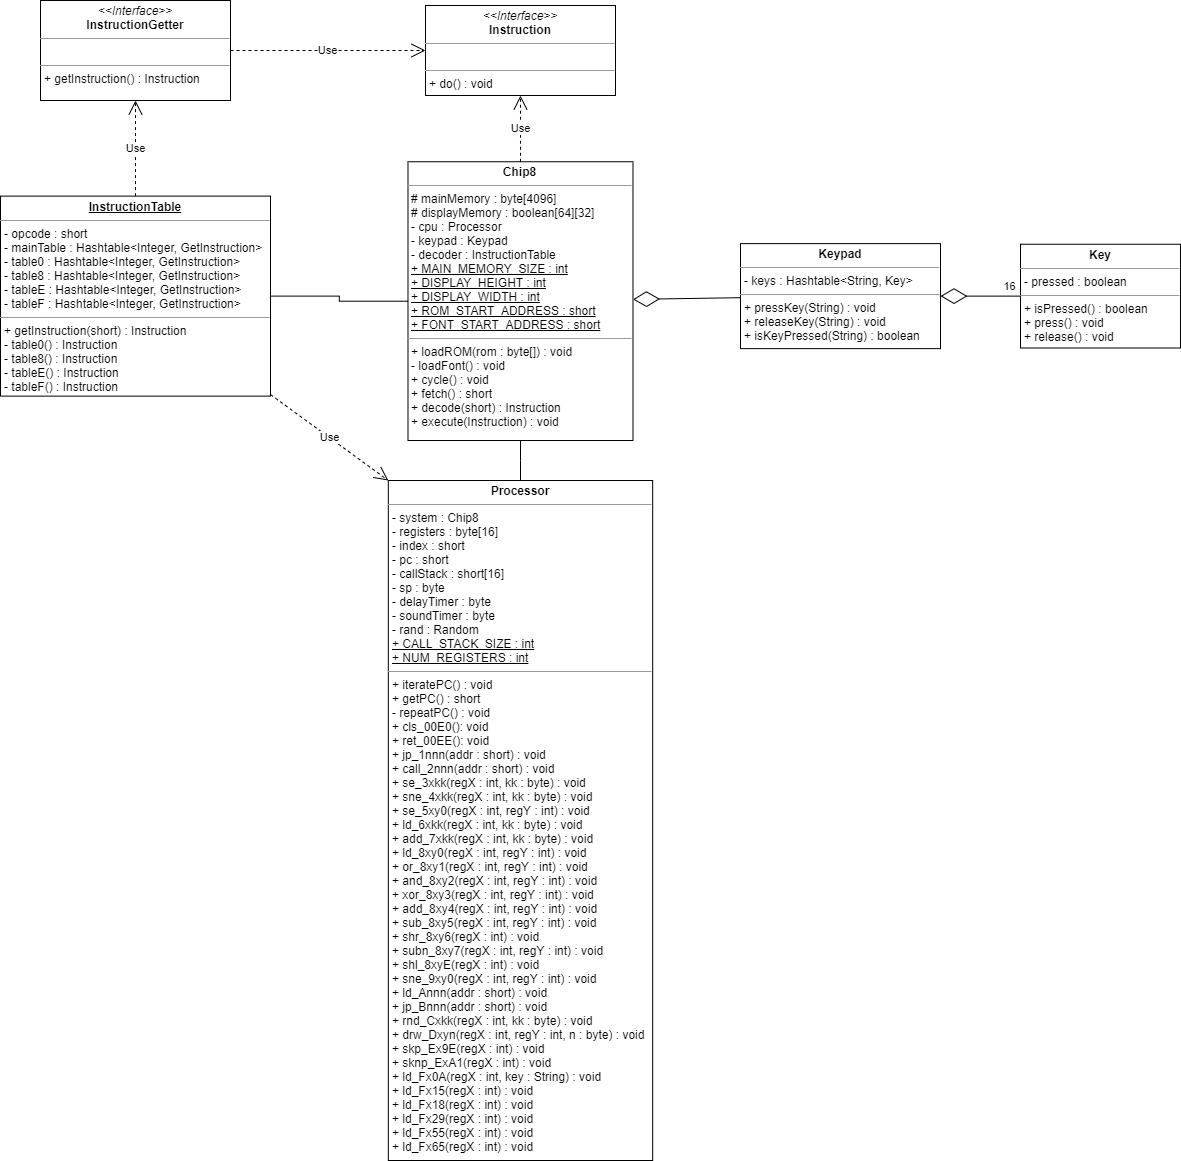

The diagram above was exported from draw.io. Its source (the exported page's mxGraphModel, read from the mxfile embedded in the PNG):
<mxGraphModel dx="1310" dy="1913" grid="1" gridSize="10" guides="1" tooltips="1" connect="1" arrows="1" fold="1" page="1" pageScale="1" pageWidth="850" pageHeight="1100" background="none" math="0" shadow="0">
  <root>
    <mxCell id="0" />
    <mxCell id="1" parent="0" />
    <mxCell id="1TgytqS3IXsfHCVNC0nA-24" style="edgeStyle=orthogonalEdgeStyle;rounded=0;orthogonalLoop=1;jettySize=auto;html=1;endArrow=none;endFill=0;" parent="1" source="1TgytqS3IXsfHCVNC0nA-1" target="1TgytqS3IXsfHCVNC0nA-6" edge="1">
      <mxGeometry relative="1" as="geometry" />
    </mxCell>
    <mxCell id="1TgytqS3IXsfHCVNC0nA-1" value="&lt;p style=&quot;margin: 0px ; margin-top: 4px ; text-align: center&quot;&gt;&lt;b&gt;Chip8&lt;/b&gt;&lt;/p&gt;&lt;hr size=&quot;1&quot;&gt;&lt;p style=&quot;margin: 0px ; margin-left: 4px&quot;&gt;# mainMemory : byte[4096]&lt;/p&gt;&lt;p style=&quot;margin: 0px ; margin-left: 4px&quot;&gt;# displayMemory : boolean[64][32]&lt;/p&gt;&lt;p style=&quot;margin: 0px ; margin-left: 4px&quot;&gt;- cpu : Processor&lt;/p&gt;&lt;p style=&quot;margin: 0px ; margin-left: 4px&quot;&gt;- keypad : Keypad&lt;/p&gt;&lt;p style=&quot;margin: 0px ; margin-left: 4px&quot;&gt;- decoder : InstructionTable&lt;/p&gt;&lt;p style=&quot;margin: 0px ; margin-left: 4px&quot;&gt;&lt;u&gt;+ MAIN_MEMORY_SIZE : int&lt;/u&gt;&lt;/p&gt;&lt;p style=&quot;margin: 0px ; margin-left: 4px&quot;&gt;&lt;u&gt;+ DISPLAY_HEIGHT : int&lt;/u&gt;&lt;/p&gt;&lt;p style=&quot;margin: 0px ; margin-left: 4px&quot;&gt;&lt;u&gt;+ DISPLAY_WIDTH : int&lt;/u&gt;&lt;/p&gt;&lt;p style=&quot;margin: 0px ; margin-left: 4px&quot;&gt;&lt;u&gt;+ ROM_START_ADDRESS : short&lt;/u&gt;&lt;/p&gt;&lt;p style=&quot;margin: 0px ; margin-left: 4px&quot;&gt;&lt;u&gt;+ FONT_START_ADDRESS : short&lt;/u&gt;&lt;/p&gt;&lt;hr size=&quot;1&quot;&gt;&lt;p style=&quot;margin: 0px ; margin-left: 4px&quot;&gt;+ loadROM(rom : byte[]) : void&lt;/p&gt;&lt;p style=&quot;margin: 0px ; margin-left: 4px&quot;&gt;- loadFont() : void&lt;/p&gt;&lt;p style=&quot;margin: 0px ; margin-left: 4px&quot;&gt;+ cycle() : void&lt;/p&gt;&lt;p style=&quot;margin: 0px ; margin-left: 4px&quot;&gt;+ fetch() : short&lt;/p&gt;&lt;p style=&quot;margin: 0px ; margin-left: 4px&quot;&gt;+ decode(short) : Instruction&lt;/p&gt;&lt;p style=&quot;margin: 0px ; margin-left: 4px&quot;&gt;+ execute(Instruction) : void&lt;/p&gt;" style="verticalAlign=top;align=left;overflow=fill;fontSize=12;fontFamily=Helvetica;html=1;" parent="1" vertex="1">
      <mxGeometry x="-12.51" y="111.25" width="225" height="278.75" as="geometry" />
    </mxCell>
    <mxCell id="1TgytqS3IXsfHCVNC0nA-6" value="&lt;p style=&quot;margin: 0px ; margin-top: 4px ; text-align: center&quot;&gt;&lt;b&gt;Processor&lt;/b&gt;&lt;/p&gt;&lt;hr size=&quot;1&quot;&gt;&lt;p style=&quot;margin: 0px ; margin-left: 4px&quot;&gt;- system : Chip8&lt;/p&gt;&lt;p style=&quot;margin: 0px ; margin-left: 4px&quot;&gt;- registers : byte[16]&lt;/p&gt;&lt;p style=&quot;margin: 0px ; margin-left: 4px&quot;&gt;- index : short&lt;/p&gt;&lt;p style=&quot;margin: 0px ; margin-left: 4px&quot;&gt;- pc : short&lt;/p&gt;&lt;p style=&quot;margin: 0px ; margin-left: 4px&quot;&gt;- callStack : short[16]&lt;/p&gt;&lt;p style=&quot;margin: 0px ; margin-left: 4px&quot;&gt;- sp : byte&lt;/p&gt;&lt;p style=&quot;margin: 0px ; margin-left: 4px&quot;&gt;- delayTimer : byte&lt;/p&gt;&lt;p style=&quot;margin: 0px ; margin-left: 4px&quot;&gt;- soundTimer : byte&lt;/p&gt;&lt;p style=&quot;margin: 0px ; margin-left: 4px&quot;&gt;- rand : Random&lt;/p&gt;&lt;p style=&quot;margin: 0px ; margin-left: 4px&quot;&gt;&lt;u&gt;+ CALL_STACK_SIZE : int&lt;/u&gt;&lt;/p&gt;&lt;p style=&quot;margin: 0px ; margin-left: 4px&quot;&gt;&lt;u&gt;+ NUM_REGISTERS : int&lt;/u&gt;&lt;/p&gt;&lt;hr size=&quot;1&quot;&gt;&lt;p style=&quot;margin: 0px ; margin-left: 4px&quot;&gt;&lt;span&gt;+ iteratePC() : void&lt;/span&gt;&lt;/p&gt;&lt;p style=&quot;margin: 0px ; margin-left: 4px&quot;&gt;&lt;span&gt;+ getPC() : short&lt;/span&gt;&lt;/p&gt;&lt;p style=&quot;margin: 0px ; margin-left: 4px&quot;&gt;&lt;span&gt;- repeatPC() : void&lt;/span&gt;&lt;/p&gt;&lt;p style=&quot;margin: 0px ; margin-left: 4px&quot;&gt;&lt;span&gt;+ cls_00E0(): void&lt;/span&gt;&lt;br&gt;&lt;/p&gt;&lt;p style=&quot;margin: 0px ; margin-left: 4px&quot;&gt;+ ret_00EE(): void&lt;/p&gt;&lt;p style=&quot;margin: 0px ; margin-left: 4px&quot;&gt;+ jp_1nnn(addr : short) : void&lt;/p&gt;&lt;p style=&quot;margin: 0px ; margin-left: 4px&quot;&gt;+ call_2nnn(addr : short) : void&lt;/p&gt;&lt;p style=&quot;margin: 0px ; margin-left: 4px&quot;&gt;+ se_3xkk(regX : int, kk : byte) : void&lt;/p&gt;&lt;p style=&quot;margin: 0px ; margin-left: 4px&quot;&gt;+ sne_4xkk(regX : int, kk : byte) : void&lt;/p&gt;&lt;p style=&quot;margin: 0px ; margin-left: 4px&quot;&gt;+ se_5xy0(regX : int, regY : int) : void&lt;/p&gt;&lt;p style=&quot;margin: 0px ; margin-left: 4px&quot;&gt;+ ld_6xkk(regX : int, kk : byte) : void&lt;/p&gt;&lt;p style=&quot;margin: 0px ; margin-left: 4px&quot;&gt;+ add_7xkk(regX : int, kk : byte) : void&lt;/p&gt;&lt;p style=&quot;margin: 0px ; margin-left: 4px&quot;&gt;+ ld_8xy0(regX : int, regY : int) : void&lt;/p&gt;&lt;p style=&quot;margin: 0px ; margin-left: 4px&quot;&gt;+ or_8xy1(regX : int, regY : int) : void&lt;/p&gt;&lt;p style=&quot;margin: 0px ; margin-left: 4px&quot;&gt;+ and_8xy2(regX : int, regY : int) : void&lt;/p&gt;&lt;p style=&quot;margin: 0px ; margin-left: 4px&quot;&gt;+ xor_8xy3(regX : int, regY : int) : void&lt;/p&gt;&lt;p style=&quot;margin: 0px ; margin-left: 4px&quot;&gt;+ add_8xy4(regX : int, regY : int) : void&lt;/p&gt;&lt;p style=&quot;margin: 0px ; margin-left: 4px&quot;&gt;+ sub_8xy5(regX : int, regY : int) : void&lt;/p&gt;&lt;p style=&quot;margin: 0px ; margin-left: 4px&quot;&gt;+ shr_8xy6(regX : int) : void&lt;/p&gt;&lt;p style=&quot;margin: 0px ; margin-left: 4px&quot;&gt;+ subn_8xy7(regX : int, regY : int) : void&lt;/p&gt;&lt;p style=&quot;margin: 0px ; margin-left: 4px&quot;&gt;+ shl_8xyE(regX : int) : void&lt;/p&gt;&lt;p style=&quot;margin: 0px ; margin-left: 4px&quot;&gt;+ sne_9xy0(regX : int, regY : int) : void&lt;/p&gt;&lt;p style=&quot;margin: 0px ; margin-left: 4px&quot;&gt;+ ld_Annn(addr : short) : void&lt;/p&gt;&lt;p style=&quot;margin: 0px ; margin-left: 4px&quot;&gt;+ jp_Bnnn(addr : short) : void&lt;/p&gt;&lt;p style=&quot;margin: 0px ; margin-left: 4px&quot;&gt;+ rnd_Cxkk(regX : int, kk : byte) : void&lt;/p&gt;&lt;p style=&quot;margin: 0px ; margin-left: 4px&quot;&gt;+ drw_Dxyn(regX : int, regY : int, n : byte) : void&lt;/p&gt;&lt;p style=&quot;margin: 0px ; margin-left: 4px&quot;&gt;+ skp_Ex9E(regX : int) : void&lt;/p&gt;&lt;p style=&quot;margin: 0px ; margin-left: 4px&quot;&gt;+ sknp_ExA1(regX : int) : void&lt;/p&gt;&lt;p style=&quot;margin: 0px ; margin-left: 4px&quot;&gt;+ ld_Fx0A(regX : int, key : String) : void&lt;/p&gt;&lt;p style=&quot;margin: 0px ; margin-left: 4px&quot;&gt;+ ld_Fx15(regX : int) : void&lt;/p&gt;&lt;p style=&quot;margin: 0px ; margin-left: 4px&quot;&gt;+ ld_Fx18(regX : int) : void&lt;/p&gt;&lt;p style=&quot;margin: 0px ; margin-left: 4px&quot;&gt;+ ld_Fx29(regX : int) : void&lt;/p&gt;&lt;p style=&quot;margin: 0px ; margin-left: 4px&quot;&gt;+ ld_Fx55(regX : int) : void&lt;/p&gt;&lt;p style=&quot;margin: 0px ; margin-left: 4px&quot;&gt;+ ld_Fx65(regX : int) : void&lt;/p&gt;&lt;p style=&quot;margin: 0px ; margin-left: 4px&quot;&gt;&lt;br&gt;&lt;/p&gt;" style="verticalAlign=top;align=left;overflow=fill;fontSize=12;fontFamily=Helvetica;html=1;" parent="1" vertex="1">
      <mxGeometry x="-32.19" y="430" width="264.37" height="680" as="geometry" />
    </mxCell>
    <mxCell id="1TgytqS3IXsfHCVNC0nA-9" value="&lt;p style=&quot;margin: 0px ; margin-top: 4px ; text-align: center&quot;&gt;&lt;b&gt;Keypad&lt;/b&gt;&lt;/p&gt;&lt;hr size=&quot;1&quot;&gt;&lt;p style=&quot;margin: 0px ; margin-left: 4px&quot;&gt;- keys : Hashtable&amp;lt;String, Key&amp;gt;&lt;/p&gt;&lt;hr size=&quot;1&quot;&gt;&lt;p style=&quot;margin: 0px ; margin-left: 4px&quot;&gt;&lt;span&gt;+ pressKey(String) : void&lt;/span&gt;&lt;br&gt;&lt;/p&gt;&lt;p style=&quot;margin: 0px ; margin-left: 4px&quot;&gt;&lt;span&gt;+ releaseKey(String) : void&lt;/span&gt;&lt;/p&gt;&lt;p style=&quot;margin: 0px ; margin-left: 4px&quot;&gt;+ isKeyPressed(String) : boolean&lt;/p&gt;" style="verticalAlign=top;align=left;overflow=fill;fontSize=12;fontFamily=Helvetica;html=1;" parent="1" vertex="1">
      <mxGeometry x="320" y="193.12" width="200" height="105" as="geometry" />
    </mxCell>
    <mxCell id="1TgytqS3IXsfHCVNC0nA-13" value="" style="endArrow=diamondThin;endFill=0;endSize=24;html=1;" parent="1" source="1TgytqS3IXsfHCVNC0nA-9" target="1TgytqS3IXsfHCVNC0nA-1" edge="1">
      <mxGeometry width="160" relative="1" as="geometry">
        <mxPoint x="380" y="480" as="sourcePoint" />
        <mxPoint x="400" y="240" as="targetPoint" />
      </mxGeometry>
    </mxCell>
    <mxCell id="1TgytqS3IXsfHCVNC0nA-14" value="&lt;p style=&quot;margin: 0px ; margin-top: 4px ; text-align: center&quot;&gt;&lt;b&gt;Key&lt;/b&gt;&lt;/p&gt;&lt;hr size=&quot;1&quot;&gt;&lt;p style=&quot;margin: 0px ; margin-left: 4px&quot;&gt;- pressed : boolean&lt;/p&gt;&lt;hr size=&quot;1&quot;&gt;&lt;p style=&quot;margin: 0px ; margin-left: 4px&quot;&gt;+ isPressed() : boolean&lt;/p&gt;&lt;p style=&quot;margin: 0px ; margin-left: 4px&quot;&gt;+ press() : void&lt;/p&gt;&lt;p style=&quot;margin: 0px ; margin-left: 4px&quot;&gt;+ release() : void&lt;/p&gt;" style="verticalAlign=top;align=left;overflow=fill;fontSize=12;fontFamily=Helvetica;html=1;" parent="1" vertex="1">
      <mxGeometry x="600" y="193.74" width="160" height="103.75" as="geometry" />
    </mxCell>
    <mxCell id="1TgytqS3IXsfHCVNC0nA-15" value="" style="endArrow=diamondThin;endFill=0;endSize=24;html=1;" parent="1" source="1TgytqS3IXsfHCVNC0nA-14" target="1TgytqS3IXsfHCVNC0nA-9" edge="1">
      <mxGeometry width="160" relative="1" as="geometry">
        <mxPoint x="590" y="420.62" as="sourcePoint" />
        <mxPoint x="660" y="270.62" as="targetPoint" />
      </mxGeometry>
    </mxCell>
    <mxCell id="1TgytqS3IXsfHCVNC0nA-16" value="16" style="edgeLabel;html=1;align=center;verticalAlign=middle;resizable=0;points=[];" parent="1TgytqS3IXsfHCVNC0nA-15" vertex="1" connectable="0">
      <mxGeometry x="-0.7" y="3" relative="1" as="geometry">
        <mxPoint y="-13" as="offset" />
      </mxGeometry>
    </mxCell>
    <mxCell id="Z7yQIC9d7o0xrDbT0_gc-1" style="edgeStyle=orthogonalEdgeStyle;rounded=0;orthogonalLoop=1;jettySize=auto;html=1;endArrow=none;endFill=0;" parent="1" source="1TgytqS3IXsfHCVNC0nA-17" target="1TgytqS3IXsfHCVNC0nA-1" edge="1">
      <mxGeometry relative="1" as="geometry" />
    </mxCell>
    <mxCell id="1TgytqS3IXsfHCVNC0nA-17" value="&lt;p style=&quot;margin: 0px ; margin-top: 4px ; text-align: center&quot;&gt;&lt;b&gt;&lt;u&gt;InstructionTable&lt;/u&gt;&lt;/b&gt;&lt;/p&gt;&lt;hr size=&quot;1&quot;&gt;&lt;p style=&quot;margin: 0px ; margin-left: 4px&quot;&gt;- opcode : short&lt;br&gt;&lt;/p&gt;&lt;p style=&quot;margin: 0px ; margin-left: 4px&quot;&gt;&lt;span&gt;- mainTable : Hashtable&amp;lt;Integer, GetInstruction&amp;gt;&lt;/span&gt;&lt;/p&gt;&lt;p style=&quot;margin: 0px ; margin-left: 4px&quot;&gt;&lt;span&gt;- table0 : Hashtable&amp;lt;Integer, GetInstruction&amp;gt;&lt;/span&gt;&lt;/p&gt;&lt;p style=&quot;margin: 0px ; margin-left: 4px&quot;&gt;&lt;span&gt;- table8 : Hashtable&amp;lt;Integer, GetInstruction&amp;gt;&lt;/span&gt;&lt;/p&gt;&lt;p style=&quot;margin: 0px ; margin-left: 4px&quot;&gt;&lt;span&gt;- tableE : Hashtable&amp;lt;Integer, GetInstruction&amp;gt;&lt;/span&gt;&lt;/p&gt;&lt;p style=&quot;margin: 0px ; margin-left: 4px&quot;&gt;&lt;span&gt;- tableF : Hashtable&amp;lt;Integer, GetInstruction&amp;gt;&lt;/span&gt;&lt;/p&gt;&lt;hr size=&quot;1&quot;&gt;&lt;p style=&quot;margin: 0px ; margin-left: 4px&quot;&gt;+ getInstruction(short) : Instruction&lt;/p&gt;&lt;p style=&quot;margin: 0px ; margin-left: 4px&quot;&gt;- table0() : Instruction&lt;/p&gt;&lt;p style=&quot;margin: 0px ; margin-left: 4px&quot;&gt;- table8() : Instruction&lt;/p&gt;&lt;p style=&quot;margin: 0px ; margin-left: 4px&quot;&gt;- tableE() : Instruction&lt;/p&gt;&lt;p style=&quot;margin: 0px ; margin-left: 4px&quot;&gt;- tableF() : Instruction&lt;/p&gt;" style="verticalAlign=top;align=left;overflow=fill;fontSize=12;fontFamily=Helvetica;html=1;" parent="1" vertex="1">
      <mxGeometry x="-420" y="145.62" width="270" height="200.01" as="geometry" />
    </mxCell>
    <mxCell id="1TgytqS3IXsfHCVNC0nA-22" value="&lt;p style=&quot;margin: 0px ; margin-top: 4px ; text-align: center&quot;&gt;&lt;i&gt;&amp;lt;&amp;lt;Interface&amp;gt;&amp;gt;&lt;/i&gt;&lt;br&gt;&lt;b&gt;InstructionGetter&lt;/b&gt;&lt;/p&gt;&lt;hr size=&quot;1&quot;&gt;&lt;p style=&quot;margin: 0px ; margin-left: 4px&quot;&gt;&lt;br&gt;&lt;/p&gt;&lt;hr size=&quot;1&quot;&gt;&lt;p style=&quot;margin: 0px ; margin-left: 4px&quot;&gt;+ getInstruction() : Instruction&lt;/p&gt;" style="verticalAlign=top;align=left;overflow=fill;fontSize=12;fontFamily=Helvetica;html=1;" parent="1" vertex="1">
      <mxGeometry x="-380" y="-50" width="190" height="100" as="geometry" />
    </mxCell>
    <mxCell id="1TgytqS3IXsfHCVNC0nA-23" value="Use" style="endArrow=open;endSize=12;dashed=1;html=1;" parent="1" source="1TgytqS3IXsfHCVNC0nA-17" target="1TgytqS3IXsfHCVNC0nA-22" edge="1">
      <mxGeometry width="160" relative="1" as="geometry">
        <mxPoint x="-220" y="270" as="sourcePoint" />
        <mxPoint x="-60" y="270" as="targetPoint" />
      </mxGeometry>
    </mxCell>
    <mxCell id="1TgytqS3IXsfHCVNC0nA-25" value="Use" style="endArrow=open;endSize=12;dashed=1;html=1;entryX=0;entryY=0;entryDx=0;entryDy=0;" parent="1" source="1TgytqS3IXsfHCVNC0nA-17" target="1TgytqS3IXsfHCVNC0nA-6" edge="1">
      <mxGeometry width="160" relative="1" as="geometry">
        <mxPoint x="-170" y="240" as="sourcePoint" />
        <mxPoint x="-10" y="240" as="targetPoint" />
      </mxGeometry>
    </mxCell>
    <mxCell id="1TgytqS3IXsfHCVNC0nA-28" value="&lt;p style=&quot;margin: 0px ; margin-top: 4px ; text-align: center&quot;&gt;&lt;i&gt;&amp;lt;&amp;lt;Interface&amp;gt;&amp;gt;&lt;/i&gt;&lt;br&gt;&lt;b&gt;Instruction&lt;/b&gt;&lt;/p&gt;&lt;hr size=&quot;1&quot;&gt;&lt;p style=&quot;margin: 0px ; margin-left: 4px&quot;&gt;&lt;br&gt;&lt;/p&gt;&lt;hr size=&quot;1&quot;&gt;&lt;p style=&quot;margin: 0px ; margin-left: 4px&quot;&gt;+ do() : void&lt;/p&gt;" style="verticalAlign=top;align=left;overflow=fill;fontSize=12;fontFamily=Helvetica;html=1;" parent="1" vertex="1">
      <mxGeometry x="4.990000000000009" y="-45" width="190" height="90" as="geometry" />
    </mxCell>
    <mxCell id="1TgytqS3IXsfHCVNC0nA-30" value="Use" style="endArrow=open;endSize=12;dashed=1;html=1;" parent="1" source="1TgytqS3IXsfHCVNC0nA-22" target="1TgytqS3IXsfHCVNC0nA-28" edge="1">
      <mxGeometry width="160" relative="1" as="geometry">
        <mxPoint x="-480" y="170" as="sourcePoint" />
        <mxPoint x="-320" y="170" as="targetPoint" />
      </mxGeometry>
    </mxCell>
    <mxCell id="1TgytqS3IXsfHCVNC0nA-31" value="Use" style="endArrow=open;endSize=12;dashed=1;html=1;" parent="1" source="1TgytqS3IXsfHCVNC0nA-1" target="1TgytqS3IXsfHCVNC0nA-28" edge="1">
      <mxGeometry width="160" relative="1" as="geometry">
        <mxPoint x="-470" y="230" as="sourcePoint" />
        <mxPoint x="-310" y="230" as="targetPoint" />
      </mxGeometry>
    </mxCell>
  </root>
</mxGraphModel>